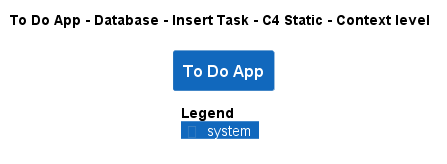

The diagram above was rendered by PlantUML. Its source (embedded in the PNG):
@startuml
!pragma layout smetana
!include ..\..\..\..\..\..\..\.c4s\C4_Context.puml

AddElementTag("c4interflow:lifecycle:new", $bgColor=green, $fontColor=#ffffff, $borderColor=green, $shadowing="False")
AddElementTag("c4interflow:lifecycle:changed", $bgColor=orange, $fontColor=#ffffff, $borderColor=orange, $shadowing="False")
AddElementTag("c4interflow:lifecycle:removed", $bgColor=red, $fontColor=#ffffff, $borderColor=red, $shadowing="False")

AddRelTag("c4interflow:lifecycle:new", $textColor=green, $lineColor=green)
AddRelTag("c4interflow:lifecycle:changed", $textColor=orange, $lineColor=orange)
AddRelTag("c4interflow:lifecycle:removed", $textColor=red, $lineColor=red)

SHOW_PERSON_PORTRAIT()
LAYOUT_TOP_DOWN()

skinparam linetype polyline

title To Do App - Database - Insert Task - C4 Static - Context level

System(ToDoAppExample.SoftwareSystems.ToDoApp, "To Do App", "")



SHOW_LEGEND()
@enduml